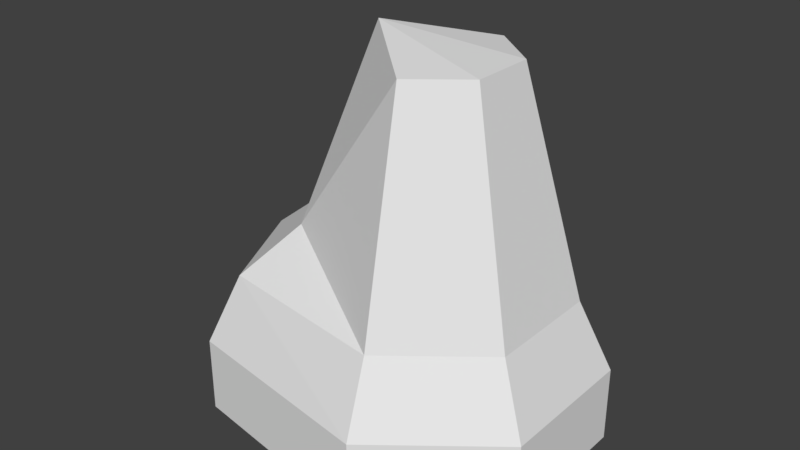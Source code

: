 # Source: Rock2.blend  (saved by Blender 2.77.0; exported with 4.5.12 LTS)
import bpy
from mathutils import Matrix  # noqa: F401  (used for matrix-valued properties, if any)

bpy.ops.wm.read_factory_settings(use_empty=True)
scene = bpy.context.scene
scene.name = 'Scene'

# ---- collections
col_collection_1 = bpy.data.collections.new('Collection 1'); scene.collection.children.link(col_collection_1)

# ---- world
world_world = bpy.data.worlds.new('World'); scene.world = world_world
world_world.color = (0.05088, 0.05088, 0.05088)
world_world.use_sun_shadow = False
world_world.sun_shadow_jitter_overblur = 0.0
world_world.cycles.sampling_method = 'MANUAL'

# ---- meshes
me_sphere = bpy.data.meshes.new('Sphere')
me_sphere.from_pydata([(-0.4339, 0.0, 0.901), (-0.9749, 0.0, 0.2225), (-0.9749, 0.0, -0.2225), (-0.2705, 0.3392, 0.901), (-0.4875, 0.6113, 0.6235), (-0.6079, 0.7622, 0.2225), (-0.6079, 0.7622, -0.2225), (0.4719, 0.423, 1.915), (0.5493, 0.7622, 0.6235), (0.5923, 0.9505, 0.2225), (0.5923, 0.9505, -0.2225), (-2.87e-07, -6.551e-08, 2.014), (0.7663, 0.1883, 1.915), (1.08, 0.3392, 0.6235), (1.254, 0.423, 0.2225), (1.254, 0.423, -0.2225), (0.7663, -0.1883, 1.915), (1.08, -0.3392, 0.6235), (1.254, -0.423, 0.2225), (1.254, -0.423, -0.2225), (0.4719, -0.423, 1.915), (0.5493, -0.7622, 0.6235), (0.5923, -0.9505, 0.2225), (0.5923, -0.9505, -0.2225), (-0.2705, -0.3392, 0.901), (-0.4875, -0.6113, 0.6235), (-0.6079, -0.7622, 0.2225), (-0.6079, -0.7622, -0.2225), (-0.7818, 6.076e-08, 0.6235)], [], [(1, 28, 4, 5), (0, 11, 3), (2, 1, 5, 6), (28, 0, 3, 4), (6, 5, 9, 10), (4, 3, 7, 8), (5, 4, 8, 9), (3, 11, 7), (9, 8, 13, 14), (7, 11, 12), (10, 9, 14, 15), (8, 7, 12, 13), (14, 13, 17, 18), (12, 11, 16), (15, 14, 18, 19), (13, 12, 16, 17), (18, 17, 21, 22), (16, 11, 20), (19, 18, 22, 23), (17, 16, 20, 21), (23, 22, 26, 27), (21, 20, 24, 25), (22, 21, 25, 26), (20, 11, 24), (27, 26, 1, 2), (25, 24, 0, 28), (26, 25, 28, 1), (24, 11, 0)])
me_sphere.use_remesh_preserve_volume = False
me_sphere.use_remesh_preserve_attributes = False
me_sphere.use_mirror_vertex_groups = False
me_sphere.update()

# ---- objects
ob_sphere = bpy.data.objects.new('Sphere', me_sphere)

# ---- transforms, parenting, visibility, modifiers, constraints
ob_sphere.location = (0.0, 0.0, 0.0)
ob_sphere.lineart.crease_threshold = 0.0

# ---- collection membership
col_collection_1.objects.link(ob_sphere)

# ---- scene / render settings (as saved in the file)
scene.frame_start = 0; scene.frame_end = 1; scene.frame_set(1)
scene.render.engine = 'BLENDER_EEVEE_NEXT'
scene.render.resolution_percentage = 50
scene.render.dither_intensity = 0.0
scene.cycles.use_denoising = False
scene.cycles.samples = 128
scene.cycles.sampling_pattern = 'TABULATED_SOBOL'
scene.cycles.light_sampling_threshold = 0.0
scene.cycles.use_adaptive_sampling = False
scene.cycles.use_light_tree = False
scene.cycles.blur_glossy = 0.0
scene.cycles.sample_clamp_indirect = 0.0
scene.view_settings.view_transform = 'Standard'
bpy.context.view_layer.update()

# ---- added for rendering (the .blend has no active camera and no usable light): camera, sun
cam_auto = bpy.data.cameras.new('AutoCamera')
cam_auto.lens = 50.0
cam_auto.sensor_width = 36.0
cam_auto.clip_end = 1000.0
ob_auto_camera = bpy.data.objects.new('AutoCamera', cam_auto)
scene.collection.objects.link(ob_auto_camera)
ob_auto_camera.location = (3.5492, -4.09175, 3.62348)
ob_auto_camera.rotation_euler = (1.09748, -7.21219e-08, 0.694738)
scene.camera = ob_auto_camera
light_auto_sun = bpy.data.lights.new('AutoSun', 'SUN')
light_auto_sun.energy = 3.0
light_auto_sun.angle = 0.0523599
ob_auto_sun = bpy.data.objects.new('AutoSun', light_auto_sun)
scene.collection.objects.link(ob_auto_sun)
ob_auto_sun.rotation_euler = (0.872665, 0.174533, 0.523599)
bpy.context.view_layer.update()
